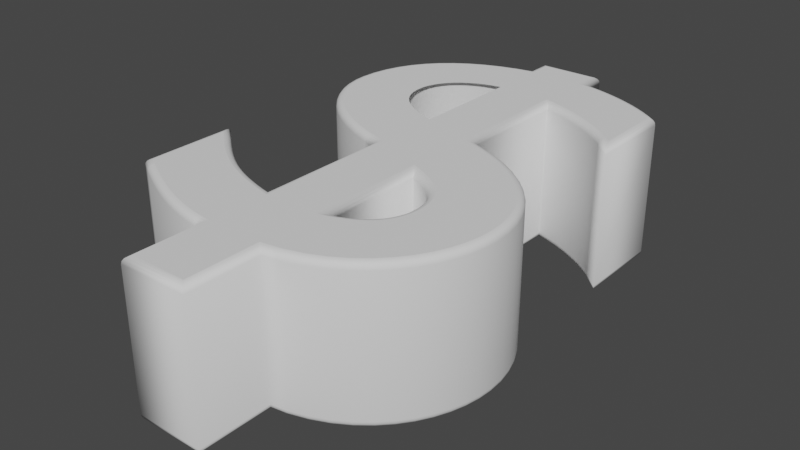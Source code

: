 # Source: char-dollar.blend  (saved by Blender 3.0.42; exported with 4.5.12 LTS)
import bpy
from mathutils import Matrix  # noqa: F401  (used for matrix-valued properties, if any)

bpy.ops.wm.read_factory_settings(use_empty=True)
scene = bpy.context.scene
scene.name = 'Scene'

# ---- world
world_world = bpy.data.worlds.new('World'); scene.world = world_world
world_world.use_nodes = True; world_world.node_tree.nodes.clear()
_N = world_world.node_tree.nodes; _L = world_world.node_tree.links
n0 = _N.new('ShaderNodeOutputWorld'); n0.name = 'World Output'; n0.location = (300, 300)
n1 = _N.new('ShaderNodeBackground'); n1.name = 'Background'; n1.location = (10, 300)
n1.inputs[0].default_value = (0.05088, 0.05088, 0.05088, 1.0)
_L.new(n1.outputs[0], n0.inputs[0])
n0.is_active_output = True
world_world.color = (0.05088, 0.05088, 0.05088)
world_world.use_sun_shadow = False
world_world.sun_shadow_jitter_overblur = 0.0

# ---- curves / text
txt_text = bpy.data.curves.new('Text', 'FONT')
txt_text.dimensions = '2D'
txt_text.body = '$'
txt_text.bevel_profile.use_clip = True
txt_text.bevel_resolution = 3
txt_text.extrude = 0.1
txt_text.bevel_depth = 0.01

# ---- objects
ob_text = bpy.data.objects.new('Text', txt_text)

# ---- transforms, parenting, visibility, modifiers, constraints
ob_text.location = (0.0, 0.0, 0.0)

# ---- collection membership
scene.collection.objects.link(ob_text)

# ---- scene / render settings (as saved in the file)
scene.frame_start = 1; scene.frame_end = 250; scene.frame_set(1)
scene.render.engine = 'BLENDER_EEVEE_NEXT'
scene.cycles.sampling_pattern = 'TABULATED_SOBOL'
scene.cycles.use_light_tree = False
scene.view_settings.view_transform = 'Filmic'
bpy.context.view_layer.update()

# ---- added for rendering (the .blend has no active camera and no usable light): camera, sun
cam_auto = bpy.data.cameras.new('AutoCamera')
cam_auto.lens = 50.0
cam_auto.sensor_width = 36.0
cam_auto.clip_end = 1000.0
ob_auto_camera = bpy.data.objects.new('AutoCamera', cam_auto)
scene.collection.objects.link(ob_auto_camera)
ob_auto_camera.location = (1.13346, -0.741853, 0.685569)
ob_auto_camera.rotation_euler = (1.09748, -7.21219e-08, 0.694738)
scene.camera = ob_auto_camera
light_auto_sun = bpy.data.lights.new('AutoSun', 'SUN')
light_auto_sun.energy = 3.0
light_auto_sun.angle = 0.0523599
ob_auto_sun = bpy.data.objects.new('AutoSun', light_auto_sun)
scene.collection.objects.link(ob_auto_sun)
ob_auto_sun.rotation_euler = (0.872665, 0.174533, 0.523599)
bpy.context.view_layer.update()
